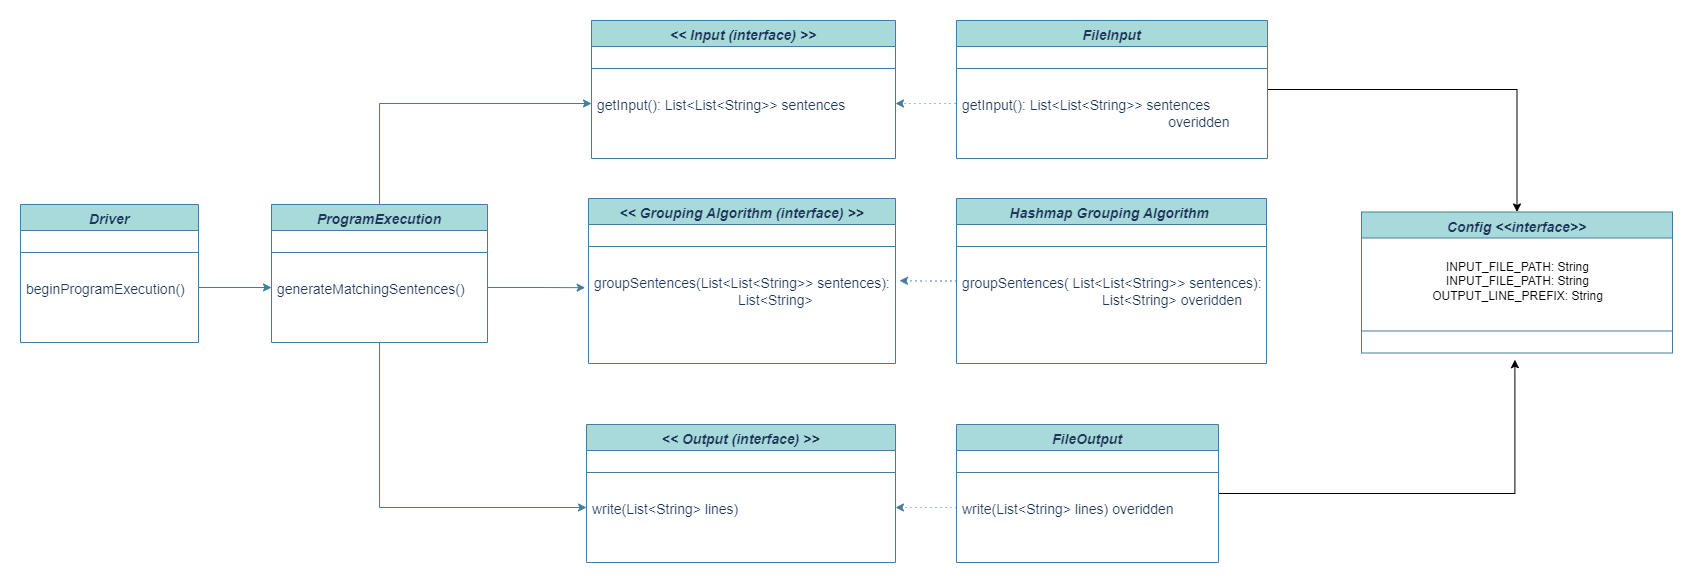

The diagram above was exported from draw.io. Its source (the exported page's mxGraphModel, read from the mxfile embedded in the PNG):
<mxGraphModel dx="1050" dy="515" grid="0" gridSize="10" guides="1" tooltips="1" connect="1" arrows="1" fold="1" page="1" pageScale="1" pageWidth="1900" pageHeight="1600" math="0" shadow="0">
  <root>
    <mxCell id="WIyWlLk6GJQsqaUBKTNV-0" />
    <mxCell id="WIyWlLk6GJQsqaUBKTNV-1" parent="WIyWlLk6GJQsqaUBKTNV-0" />
    <mxCell id="zkfFHV4jXpPFQw0GAbJ--0" value="Driver&#10;" style="swimlane;fontStyle=3;align=center;verticalAlign=top;childLayout=stackLayout;horizontal=1;startSize=26;horizontalStack=0;resizeParent=1;resizeLast=0;collapsible=1;marginBottom=0;rounded=0;shadow=0;strokeWidth=1;labelBackgroundColor=none;fillColor=#A8DADC;strokeColor=#457B9D;fontColor=#1D3557;fontSize=14;" parent="WIyWlLk6GJQsqaUBKTNV-1" vertex="1">
      <mxGeometry x="182" y="543" width="178" height="138" as="geometry">
        <mxRectangle x="230" y="140" width="160" height="26" as="alternateBounds" />
      </mxGeometry>
    </mxCell>
    <mxCell id="zkfFHV4jXpPFQw0GAbJ--4" value="" style="line;html=1;strokeWidth=1;align=left;verticalAlign=middle;spacingTop=-1;spacingLeft=3;spacingRight=3;rotatable=0;labelPosition=right;points=[];portConstraint=eastwest;labelBackgroundColor=none;fillColor=#A8DADC;strokeColor=#457B9D;fontColor=#1D3557;" parent="zkfFHV4jXpPFQw0GAbJ--0" vertex="1">
      <mxGeometry y="26" width="178" height="44" as="geometry" />
    </mxCell>
    <mxCell id="zkfFHV4jXpPFQw0GAbJ--5" value="beginProgramExecution()" style="text;align=left;verticalAlign=top;spacingLeft=4;spacingRight=4;overflow=hidden;rotatable=0;points=[[0,0.5],[1,0.5]];portConstraint=eastwest;labelBackgroundColor=none;fontColor=#1D3557;fontSize=14;" parent="zkfFHV4jXpPFQw0GAbJ--0" vertex="1">
      <mxGeometry y="70" width="178" height="26" as="geometry" />
    </mxCell>
    <mxCell id="2AFw0YwEgwHMEvHhC8kW-23" style="edgeStyle=orthogonalEdgeStyle;rounded=0;orthogonalLoop=1;jettySize=auto;html=1;entryX=0;entryY=0.5;entryDx=0;entryDy=0;strokeColor=#457B9D;fontSize=14;fontColor=#1D3557;fillColor=#A8DADC;" parent="WIyWlLk6GJQsqaUBKTNV-1" source="2AFw0YwEgwHMEvHhC8kW-0" target="2AFw0YwEgwHMEvHhC8kW-5" edge="1">
      <mxGeometry relative="1" as="geometry" />
    </mxCell>
    <mxCell id="2AFw0YwEgwHMEvHhC8kW-26" style="edgeStyle=orthogonalEdgeStyle;rounded=0;orthogonalLoop=1;jettySize=auto;html=1;entryX=0;entryY=0.5;entryDx=0;entryDy=0;strokeColor=#457B9D;fontSize=14;fontColor=#1D3557;fillColor=#A8DADC;" parent="WIyWlLk6GJQsqaUBKTNV-1" source="2AFw0YwEgwHMEvHhC8kW-0" target="2AFw0YwEgwHMEvHhC8kW-11" edge="1">
      <mxGeometry relative="1" as="geometry" />
    </mxCell>
    <mxCell id="2AFw0YwEgwHMEvHhC8kW-0" value="ProgramExecution" style="swimlane;fontStyle=3;align=center;verticalAlign=top;childLayout=stackLayout;horizontal=1;startSize=26;horizontalStack=0;resizeParent=1;resizeLast=0;collapsible=1;marginBottom=0;rounded=0;shadow=0;strokeWidth=1;labelBackgroundColor=none;fillColor=#A8DADC;strokeColor=#457B9D;fontColor=#1D3557;fontSize=14;" parent="WIyWlLk6GJQsqaUBKTNV-1" vertex="1">
      <mxGeometry x="433" y="543" width="216" height="138" as="geometry">
        <mxRectangle x="230" y="140" width="160" height="26" as="alternateBounds" />
      </mxGeometry>
    </mxCell>
    <mxCell id="2AFw0YwEgwHMEvHhC8kW-1" value="" style="line;html=1;strokeWidth=1;align=left;verticalAlign=middle;spacingTop=-1;spacingLeft=3;spacingRight=3;rotatable=0;labelPosition=right;points=[];portConstraint=eastwest;labelBackgroundColor=none;fillColor=#A8DADC;strokeColor=#457B9D;fontColor=#1D3557;" parent="2AFw0YwEgwHMEvHhC8kW-0" vertex="1">
      <mxGeometry y="26" width="216" height="44" as="geometry" />
    </mxCell>
    <mxCell id="2AFw0YwEgwHMEvHhC8kW-2" value="generateMatchingSentences()" style="text;align=left;verticalAlign=top;spacingLeft=4;spacingRight=4;overflow=hidden;rotatable=0;points=[[0,0.5],[1,0.5]];portConstraint=eastwest;labelBackgroundColor=none;fontColor=#1D3557;fontSize=14;" parent="2AFw0YwEgwHMEvHhC8kW-0" vertex="1">
      <mxGeometry y="70" width="216" height="26" as="geometry" />
    </mxCell>
    <mxCell id="2AFw0YwEgwHMEvHhC8kW-3" value="&lt;&lt; Input (interface) &gt;&gt;" style="swimlane;fontStyle=3;align=center;verticalAlign=top;childLayout=stackLayout;horizontal=1;startSize=26;horizontalStack=0;resizeParent=1;resizeLast=0;collapsible=1;marginBottom=0;rounded=0;shadow=0;strokeWidth=1;labelBackgroundColor=none;fillColor=#A8DADC;strokeColor=#457B9D;fontColor=#1D3557;fontSize=14;" parent="WIyWlLk6GJQsqaUBKTNV-1" vertex="1">
      <mxGeometry x="753" y="359" width="304" height="138" as="geometry">
        <mxRectangle x="230" y="140" width="160" height="26" as="alternateBounds" />
      </mxGeometry>
    </mxCell>
    <mxCell id="2AFw0YwEgwHMEvHhC8kW-4" value="" style="line;html=1;strokeWidth=1;align=left;verticalAlign=middle;spacingTop=-1;spacingLeft=3;spacingRight=3;rotatable=0;labelPosition=right;points=[];portConstraint=eastwest;labelBackgroundColor=none;fillColor=#A8DADC;strokeColor=#457B9D;fontColor=#1D3557;" parent="2AFw0YwEgwHMEvHhC8kW-3" vertex="1">
      <mxGeometry y="26" width="304" height="44" as="geometry" />
    </mxCell>
    <mxCell id="2AFw0YwEgwHMEvHhC8kW-5" value="getInput(): List&lt;List&lt;String&gt;&gt; sentences" style="text;align=left;verticalAlign=top;spacingLeft=4;spacingRight=4;overflow=hidden;rotatable=0;points=[[0,0.5],[1,0.5]];portConstraint=eastwest;labelBackgroundColor=none;fontColor=#1D3557;fontSize=14;" parent="2AFw0YwEgwHMEvHhC8kW-3" vertex="1">
      <mxGeometry y="70" width="304" height="26" as="geometry" />
    </mxCell>
    <mxCell id="2AFw0YwEgwHMEvHhC8kW-6" value="&lt;&lt; Grouping Algorithm (interface) &gt;&gt;" style="swimlane;fontStyle=3;align=center;verticalAlign=top;childLayout=stackLayout;horizontal=1;startSize=26;horizontalStack=0;resizeParent=1;resizeLast=0;collapsible=1;marginBottom=0;rounded=0;shadow=0;strokeWidth=1;labelBackgroundColor=none;fillColor=#A8DADC;strokeColor=#457B9D;fontColor=#1D3557;fontSize=14;" parent="WIyWlLk6GJQsqaUBKTNV-1" vertex="1">
      <mxGeometry x="750" y="537" width="307" height="165" as="geometry">
        <mxRectangle x="230" y="140" width="160" height="26" as="alternateBounds" />
      </mxGeometry>
    </mxCell>
    <mxCell id="2AFw0YwEgwHMEvHhC8kW-7" value="" style="line;html=1;strokeWidth=1;align=left;verticalAlign=middle;spacingTop=-1;spacingLeft=3;spacingRight=3;rotatable=0;labelPosition=right;points=[];portConstraint=eastwest;labelBackgroundColor=none;fillColor=#A8DADC;strokeColor=#457B9D;fontColor=#1D3557;" parent="2AFw0YwEgwHMEvHhC8kW-6" vertex="1">
      <mxGeometry y="26" width="307" height="44" as="geometry" />
    </mxCell>
    <mxCell id="2AFw0YwEgwHMEvHhC8kW-8" value="groupSentences(List&lt;List&lt;String&gt;&gt; sentences): &#10;                                     List&lt;String&gt;" style="text;align=left;verticalAlign=top;spacingLeft=4;spacingRight=4;overflow=hidden;rotatable=0;points=[[0,0.5],[1,0.5]];portConstraint=eastwest;labelBackgroundColor=none;fontColor=#1D3557;fontSize=14;" parent="2AFw0YwEgwHMEvHhC8kW-6" vertex="1">
      <mxGeometry y="70" width="307" height="52" as="geometry" />
    </mxCell>
    <mxCell id="2AFw0YwEgwHMEvHhC8kW-9" value="&lt;&lt; Output (interface) &gt;&gt;" style="swimlane;fontStyle=3;align=center;verticalAlign=top;childLayout=stackLayout;horizontal=1;startSize=26;horizontalStack=0;resizeParent=1;resizeLast=0;collapsible=1;marginBottom=0;rounded=0;shadow=0;strokeWidth=1;labelBackgroundColor=none;fillColor=#A8DADC;strokeColor=#457B9D;fontColor=#1D3557;fontSize=14;" parent="WIyWlLk6GJQsqaUBKTNV-1" vertex="1">
      <mxGeometry x="748" y="763" width="309" height="138" as="geometry">
        <mxRectangle x="230" y="140" width="160" height="26" as="alternateBounds" />
      </mxGeometry>
    </mxCell>
    <mxCell id="2AFw0YwEgwHMEvHhC8kW-10" value="" style="line;html=1;strokeWidth=1;align=left;verticalAlign=middle;spacingTop=-1;spacingLeft=3;spacingRight=3;rotatable=0;labelPosition=right;points=[];portConstraint=eastwest;labelBackgroundColor=none;fillColor=#A8DADC;strokeColor=#457B9D;fontColor=#1D3557;" parent="2AFw0YwEgwHMEvHhC8kW-9" vertex="1">
      <mxGeometry y="26" width="309" height="44" as="geometry" />
    </mxCell>
    <mxCell id="2AFw0YwEgwHMEvHhC8kW-11" value="write(List&lt;String&gt; lines)" style="text;align=left;verticalAlign=top;spacingLeft=4;spacingRight=4;overflow=hidden;rotatable=0;points=[[0,0.5],[1,0.5]];portConstraint=eastwest;labelBackgroundColor=none;fontColor=#1D3557;fontSize=14;" parent="2AFw0YwEgwHMEvHhC8kW-9" vertex="1">
      <mxGeometry y="70" width="309" height="26" as="geometry" />
    </mxCell>
    <mxCell id="2AFw0YwEgwHMEvHhC8kW-27" style="edgeStyle=orthogonalEdgeStyle;rounded=0;orthogonalLoop=1;jettySize=auto;html=1;entryX=1;entryY=0.5;entryDx=0;entryDy=0;strokeColor=#457B9D;fontSize=14;fontColor=#1D3557;fillColor=#A8DADC;dashed=1;dashPattern=1 4;strokeWidth=1;exitX=0;exitY=0.5;exitDx=0;exitDy=0;" parent="WIyWlLk6GJQsqaUBKTNV-1" source="2AFw0YwEgwHMEvHhC8kW-14" target="2AFw0YwEgwHMEvHhC8kW-5" edge="1">
      <mxGeometry relative="1" as="geometry">
        <Array as="points">
          <mxPoint x="1118" y="442" />
        </Array>
      </mxGeometry>
    </mxCell>
    <mxCell id="qVfJcYZrbNWeJcJ-QzWO-8" style="edgeStyle=orthogonalEdgeStyle;rounded=0;orthogonalLoop=1;jettySize=auto;html=1;entryX=0.5;entryY=0;entryDx=0;entryDy=0;fontSize=13;" edge="1" parent="WIyWlLk6GJQsqaUBKTNV-1" source="2AFw0YwEgwHMEvHhC8kW-12" target="qVfJcYZrbNWeJcJ-QzWO-4">
      <mxGeometry relative="1" as="geometry" />
    </mxCell>
    <mxCell id="2AFw0YwEgwHMEvHhC8kW-12" value="FileInput" style="swimlane;fontStyle=3;align=center;verticalAlign=top;childLayout=stackLayout;horizontal=1;startSize=26;horizontalStack=0;resizeParent=1;resizeLast=0;collapsible=1;marginBottom=0;rounded=0;shadow=0;strokeWidth=1;labelBackgroundColor=none;fillColor=#A8DADC;strokeColor=#457B9D;fontColor=#1D3557;fontSize=14;" parent="WIyWlLk6GJQsqaUBKTNV-1" vertex="1">
      <mxGeometry x="1118" y="359" width="311" height="138" as="geometry">
        <mxRectangle x="230" y="140" width="160" height="26" as="alternateBounds" />
      </mxGeometry>
    </mxCell>
    <mxCell id="2AFw0YwEgwHMEvHhC8kW-13" value="" style="line;html=1;strokeWidth=1;align=left;verticalAlign=middle;spacingTop=-1;spacingLeft=3;spacingRight=3;rotatable=0;labelPosition=right;points=[];portConstraint=eastwest;labelBackgroundColor=none;fillColor=#A8DADC;strokeColor=#457B9D;fontColor=#1D3557;" parent="2AFw0YwEgwHMEvHhC8kW-12" vertex="1">
      <mxGeometry y="26" width="311" height="44" as="geometry" />
    </mxCell>
    <mxCell id="2AFw0YwEgwHMEvHhC8kW-14" value="getInput(): List&lt;List&lt;String&gt;&gt; sentences&#10;                                                     overidden  " style="text;align=left;verticalAlign=top;spacingLeft=4;spacingRight=4;overflow=hidden;rotatable=0;points=[[0,0.5],[1,0.5]];portConstraint=eastwest;labelBackgroundColor=none;fontColor=#1D3557;fontSize=14;" parent="2AFw0YwEgwHMEvHhC8kW-12" vertex="1">
      <mxGeometry y="70" width="311" height="44" as="geometry" />
    </mxCell>
    <mxCell id="qVfJcYZrbNWeJcJ-QzWO-9" style="edgeStyle=orthogonalEdgeStyle;rounded=0;orthogonalLoop=1;jettySize=auto;html=1;fontSize=13;" edge="1" parent="WIyWlLk6GJQsqaUBKTNV-1" source="2AFw0YwEgwHMEvHhC8kW-15">
      <mxGeometry relative="1" as="geometry">
        <mxPoint x="1676.4000244140625" y="698.2000427246094" as="targetPoint" />
      </mxGeometry>
    </mxCell>
    <mxCell id="2AFw0YwEgwHMEvHhC8kW-15" value="FileOutput" style="swimlane;fontStyle=3;align=center;verticalAlign=top;childLayout=stackLayout;horizontal=1;startSize=26;horizontalStack=0;resizeParent=1;resizeLast=0;collapsible=1;marginBottom=0;rounded=0;shadow=0;strokeWidth=1;labelBackgroundColor=none;fillColor=#A8DADC;strokeColor=#457B9D;fontColor=#1D3557;fontSize=14;" parent="WIyWlLk6GJQsqaUBKTNV-1" vertex="1">
      <mxGeometry x="1118" y="763" width="262" height="138" as="geometry">
        <mxRectangle x="230" y="140" width="160" height="26" as="alternateBounds" />
      </mxGeometry>
    </mxCell>
    <mxCell id="2AFw0YwEgwHMEvHhC8kW-16" value="" style="line;html=1;strokeWidth=1;align=left;verticalAlign=middle;spacingTop=-1;spacingLeft=3;spacingRight=3;rotatable=0;labelPosition=right;points=[];portConstraint=eastwest;labelBackgroundColor=none;fillColor=#A8DADC;strokeColor=#457B9D;fontColor=#1D3557;" parent="2AFw0YwEgwHMEvHhC8kW-15" vertex="1">
      <mxGeometry y="26" width="262" height="44" as="geometry" />
    </mxCell>
    <mxCell id="2AFw0YwEgwHMEvHhC8kW-22" value="write(List&lt;String&gt; lines) overidden" style="text;align=left;verticalAlign=top;spacingLeft=4;spacingRight=4;overflow=hidden;rotatable=0;points=[[0,0.5],[1,0.5]];portConstraint=eastwest;labelBackgroundColor=none;fontColor=#1D3557;fontSize=14;" parent="2AFw0YwEgwHMEvHhC8kW-15" vertex="1">
      <mxGeometry y="70" width="262" height="26" as="geometry" />
    </mxCell>
    <mxCell id="2AFw0YwEgwHMEvHhC8kW-28" style="edgeStyle=orthogonalEdgeStyle;rounded=0;orthogonalLoop=1;jettySize=auto;html=1;entryX=1.013;entryY=0.235;entryDx=0;entryDy=0;entryPerimeter=0;dashed=1;dashPattern=1 4;strokeColor=#457B9D;strokeWidth=1;fontSize=14;fontColor=#1D3557;fillColor=#A8DADC;" parent="WIyWlLk6GJQsqaUBKTNV-1" source="2AFw0YwEgwHMEvHhC8kW-18" target="2AFw0YwEgwHMEvHhC8kW-8" edge="1">
      <mxGeometry relative="1" as="geometry" />
    </mxCell>
    <mxCell id="2AFw0YwEgwHMEvHhC8kW-18" value="Hashmap Grouping Algorithm " style="swimlane;fontStyle=3;align=center;verticalAlign=top;childLayout=stackLayout;horizontal=1;startSize=26;horizontalStack=0;resizeParent=1;resizeLast=0;collapsible=1;marginBottom=0;rounded=0;shadow=0;strokeWidth=1;labelBackgroundColor=none;fillColor=#A8DADC;strokeColor=#457B9D;fontColor=#1D3557;fontSize=14;" parent="WIyWlLk6GJQsqaUBKTNV-1" vertex="1">
      <mxGeometry x="1118" y="537" width="310" height="165" as="geometry">
        <mxRectangle x="230" y="140" width="160" height="26" as="alternateBounds" />
      </mxGeometry>
    </mxCell>
    <mxCell id="2AFw0YwEgwHMEvHhC8kW-19" value="" style="line;html=1;strokeWidth=1;align=left;verticalAlign=middle;spacingTop=-1;spacingLeft=3;spacingRight=3;rotatable=0;labelPosition=right;points=[];portConstraint=eastwest;labelBackgroundColor=none;fillColor=#A8DADC;strokeColor=#457B9D;fontColor=#1D3557;" parent="2AFw0YwEgwHMEvHhC8kW-18" vertex="1">
      <mxGeometry y="26" width="310" height="44" as="geometry" />
    </mxCell>
    <mxCell id="2AFw0YwEgwHMEvHhC8kW-21" value="groupSentences( List&lt;List&lt;String&gt;&gt; sentences): &#10;                                    List&lt;String&gt; overidden" style="text;align=left;verticalAlign=top;spacingLeft=4;spacingRight=4;overflow=hidden;rotatable=0;points=[[0,0.5],[1,0.5]];portConstraint=eastwest;labelBackgroundColor=none;fontColor=#1D3557;fontSize=14;fontStyle=0" parent="2AFw0YwEgwHMEvHhC8kW-18" vertex="1">
      <mxGeometry y="70" width="310" height="52" as="geometry" />
    </mxCell>
    <mxCell id="2AFw0YwEgwHMEvHhC8kW-24" style="edgeStyle=orthogonalEdgeStyle;rounded=0;orthogonalLoop=1;jettySize=auto;html=1;exitX=1;exitY=0.5;exitDx=0;exitDy=0;entryX=-0.011;entryY=0.369;entryDx=0;entryDy=0;entryPerimeter=0;strokeColor=#457B9D;fontSize=14;fontColor=#1D3557;fillColor=#A8DADC;" parent="WIyWlLk6GJQsqaUBKTNV-1" source="2AFw0YwEgwHMEvHhC8kW-2" target="2AFw0YwEgwHMEvHhC8kW-8" edge="1">
      <mxGeometry relative="1" as="geometry" />
    </mxCell>
    <mxCell id="2AFw0YwEgwHMEvHhC8kW-30" style="edgeStyle=orthogonalEdgeStyle;rounded=0;orthogonalLoop=1;jettySize=auto;html=1;entryX=1;entryY=0.5;entryDx=0;entryDy=0;dashed=1;dashPattern=1 4;strokeColor=#457B9D;strokeWidth=1;fontSize=14;fontColor=#1D3557;fillColor=#A8DADC;" parent="WIyWlLk6GJQsqaUBKTNV-1" source="2AFw0YwEgwHMEvHhC8kW-22" target="2AFw0YwEgwHMEvHhC8kW-11" edge="1">
      <mxGeometry relative="1" as="geometry" />
    </mxCell>
    <mxCell id="2AFw0YwEgwHMEvHhC8kW-31" style="edgeStyle=orthogonalEdgeStyle;rounded=0;orthogonalLoop=1;jettySize=auto;html=1;entryX=0;entryY=0.5;entryDx=0;entryDy=0;strokeColor=#457B9D;strokeWidth=1;fontSize=14;fontColor=#1D3557;fillColor=#A8DADC;" parent="WIyWlLk6GJQsqaUBKTNV-1" source="zkfFHV4jXpPFQw0GAbJ--5" target="2AFw0YwEgwHMEvHhC8kW-2" edge="1">
      <mxGeometry relative="1" as="geometry" />
    </mxCell>
    <mxCell id="qVfJcYZrbNWeJcJ-QzWO-4" value="Config &lt;&lt;interface&gt;&gt;" style="swimlane;fontStyle=3;align=center;verticalAlign=top;childLayout=stackLayout;horizontal=1;startSize=26;horizontalStack=0;resizeParent=1;resizeLast=0;collapsible=1;marginBottom=0;rounded=0;shadow=0;strokeWidth=1;labelBackgroundColor=none;fillColor=#A8DADC;strokeColor=#457B9D;fontColor=#1D3557;fontSize=14;" vertex="1" parent="WIyWlLk6GJQsqaUBKTNV-1">
      <mxGeometry x="1523" y="550.5" width="311" height="141" as="geometry">
        <mxRectangle x="230" y="140" width="160" height="26" as="alternateBounds" />
      </mxGeometry>
    </mxCell>
    <mxCell id="qVfJcYZrbNWeJcJ-QzWO-7" value="&lt;span style=&quot;font-size: 13px;&quot;&gt;&lt;br&gt;&lt;/span&gt;INPUT_FILE_PATH: String&lt;br&gt;INPUT_FILE_PATH: String&lt;br&gt;OUTPUT_LINE_PREFIX: String" style="text;html=1;align=center;verticalAlign=middle;resizable=0;points=[];autosize=1;strokeColor=none;fillColor=none;" vertex="1" parent="qVfJcYZrbNWeJcJ-QzWO-4">
      <mxGeometry y="26" width="311" height="71" as="geometry" />
    </mxCell>
    <mxCell id="qVfJcYZrbNWeJcJ-QzWO-5" value="" style="line;html=1;strokeWidth=1;align=left;verticalAlign=middle;spacingTop=-1;spacingLeft=3;spacingRight=3;rotatable=0;labelPosition=right;points=[];portConstraint=eastwest;labelBackgroundColor=none;fillColor=#A8DADC;strokeColor=#457B9D;fontColor=#1D3557;" vertex="1" parent="qVfJcYZrbNWeJcJ-QzWO-4">
      <mxGeometry y="97" width="311" height="44" as="geometry" />
    </mxCell>
  </root>
</mxGraphModel>